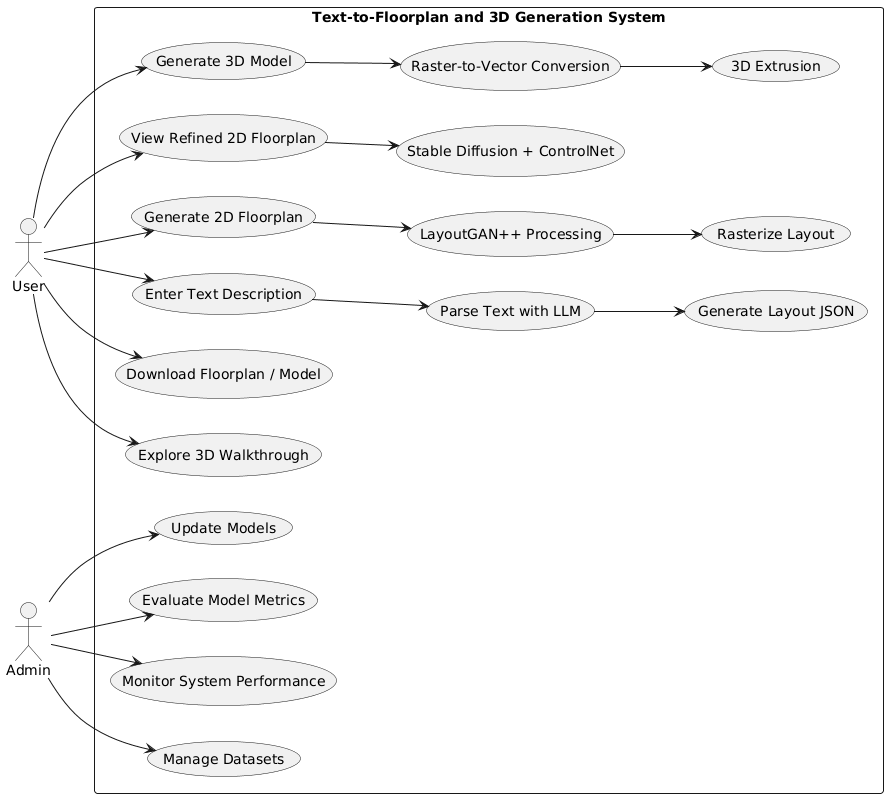

The diagram above was rendered by PlantUML. Its source (embedded in the PNG):
@startuml
left to right direction

actor User
actor Admin

rectangle "Text-to-Floorplan and 3D Generation System" {

  User --> (Enter Text Description)
  User --> (Generate 2D Floorplan)
  User --> (View Refined 2D Floorplan)
  User --> (Generate 3D Model)
  User --> (Explore 3D Walkthrough)
  User --> (Download Floorplan / Model)

  (Enter Text Description) --> (Parse Text with LLM)
  (Parse Text with LLM) --> (Generate Layout JSON)

  (Generate 2D Floorplan) --> (LayoutGAN++ Processing)
  (LayoutGAN++ Processing) --> (Rasterize Layout)

  (View Refined 2D Floorplan) --> (Stable Diffusion + ControlNet)

  (Generate 3D Model) --> (Raster-to-Vector Conversion)
  (Raster-to-Vector Conversion) --> (3D Extrusion)

  Admin --> (Manage Datasets)
  Admin --> (Monitor System Performance)
  Admin --> (Evaluate Model Metrics)
  Admin --> (Update Models)

}
@enduml